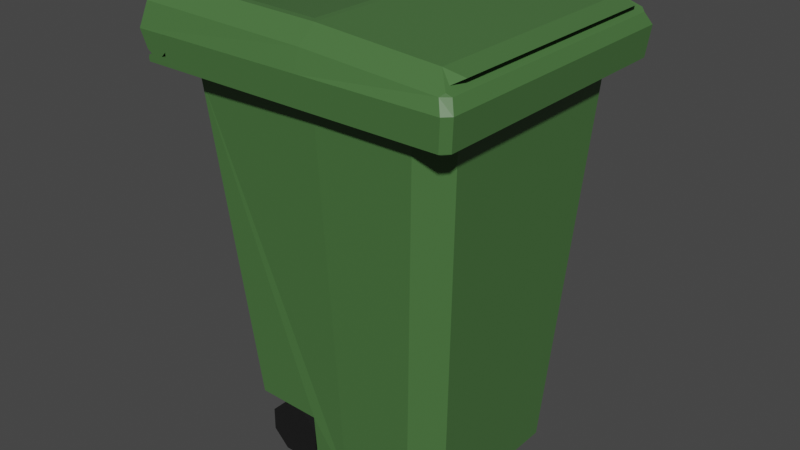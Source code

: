 # Source: Trash_can.blend  (saved by Blender 2.82.7; exported with 4.5.12 LTS)
import bpy
from mathutils import Matrix  # noqa: F401  (used for matrix-valued properties, if any)

bpy.ops.wm.read_factory_settings(use_empty=True)
scene = bpy.context.scene
scene.name = 'Scene'

# ---- collections
col_collection = bpy.data.collections.new('Collection'); scene.collection.children.link(col_collection)

# ---- materials (node trees are filled in below, after node groups)
mat_material = bpy.data.materials.new('Material')
mat_material.alpha_threshold = 0.0
mat_material.use_transparent_shadow = False
mat_material.line_color = (0.0, 0.0, 0.0, 1.0)
mat_material_050 = bpy.data.materials.new('Material.050')
mat_material_050.use_transparent_shadow = False

# ---- material node trees
mat_material.use_nodes = True; mat_material.node_tree.nodes.clear()
_N = mat_material.node_tree.nodes; _L = mat_material.node_tree.links
n0 = _N.new('ShaderNodeOutputMaterial'); n0.name = 'Material Output'; n0.location = (300, 300)
n1 = _N.new('ShaderNodeBsdfPrincipled'); n1.name = 'Principled BSDF'; n1.location = (10, 300)
n1.distribution = 'GGX'
n1.subsurface_method = 'BURLEY'
n1.inputs[0].default_value = (0.06794, 0.1679, 0.04968, 1.0)
n1.inputs[2].default_value = 0.4
n1.inputs[3].default_value = 1.45
n1.inputs[27].default_value = (0.0, 0.0, 0.0, 1.0)
n1.inputs[28].default_value = 1.0
_L.new(n1.outputs[0], n0.inputs[0])
n0.is_active_output = True
mat_material_050.use_nodes = True; mat_material_050.node_tree.nodes.clear()
_N = mat_material_050.node_tree.nodes; _L = mat_material_050.node_tree.links
n0 = _N.new('ShaderNodeOutputMaterial'); n0.name = 'Material Output'; n0.location = (300, 300)
n1 = _N.new('ShaderNodeBsdfPrincipled'); n1.name = 'Principled BSDF'; n1.location = (10, 300)
n1.distribution = 'GGX'
n1.subsurface_method = 'BURLEY'
n1.inputs[0].default_value = (0.009018, 0.009018, 0.009018, 1.0)
n1.inputs[3].default_value = 1.45
n1.inputs[27].default_value = (0.0, 0.0, 0.0, 1.0)
n1.inputs[28].default_value = 1.0
_L.new(n1.outputs[0], n0.inputs[0])
n0.is_active_output = True

# ---- world
world_world = bpy.data.worlds.new('World'); scene.world = world_world
world_world.use_nodes = True; world_world.node_tree.nodes.clear()
_N = world_world.node_tree.nodes; _L = world_world.node_tree.links
n0 = _N.new('ShaderNodeOutputWorld'); n0.name = 'World Output'; n0.location = (300, 300)
n1 = _N.new('ShaderNodeBackground'); n1.name = 'Background'; n1.location = (10, 300)
n1.inputs[0].default_value = (0.05088, 0.05088, 0.05088, 1.0)
_L.new(n1.outputs[0], n0.inputs[0])
n0.is_active_output = True
world_world.color = (0.05088, 0.05088, 0.05088)
world_world.use_sun_shadow = False
world_world.sun_shadow_jitter_overblur = 0.0

# ---- meshes
me_cube = bpy.data.meshes.new('Cube')
me_cube.from_pydata([(-0.4887, -0.4057, 1.278), (-0.1391, -0.286, 0.1983), (-0.01589, -0.4303, 1.296), (-0.01589, -0.3401, 0.0), (-0.02219, -0.3874, 1.42), (0.4021, 9.398e-09, 1.296), (0.3148, 9.398e-09, 0.0), (0.4802, 9.398e-09, 1.42), (-0.4887, 9.398e-09, 1.278), (-0.3466, 9.398e-09, 0.04265), (-0.01589, 9.398e-09, 0.0), (-0.01709, -0.4862, 1.32), (-0.5915, 9.398e-09, 1.42), (-0.6148, -0.4862, 1.32), (0.3205, -0.4303, 1.296), (0.4021, -0.3487, 1.296), (0.3148, -0.2585, 0.0), (0.2331, -0.3401, 0.0), (0.4691, 9.658e-09, 1.32), (-0.5796, 9.658e-09, 1.32), (-0.1391, -0.3401, 0.0), (-0.3676, -0.3498, 0.1983), (-0.1391, -0.3539, 0.1983), (-0.3466, -0.2648, 0.04265), (-0.3674, -0.2779, 0.1983), (-0.1391, -0.2765, 0.0), (-0.2074, -0.279, 0.1819), (-0.2074, -0.3377, 0.1819), (-0.1526, -0.279, 0.1265), (-0.1526, -0.3377, 0.1265), (-0.1531, -0.279, 0.04865), (-0.1531, -0.3377, 0.04865), (-0.2084, -0.279, -0.006112), (-0.2084, -0.3377, -0.006112), (-0.2863, -0.279, -0.005687), (-0.2863, -0.3377, -0.005687), (-0.3411, -0.279, 0.04968), (-0.3411, -0.3377, 0.04968), (-0.3406, -0.279, 0.1275), (-0.3406, -0.3377, 0.1275), (-0.2853, -0.279, 0.1823), (-0.2853, -0.3377, 0.1823), (0.3344, -0.3874, 1.42), (0.4691, -0.4635, 1.32), (0.4464, -0.4862, 1.32), (0.449, -0.4787, 1.316), (0.4597, -0.4669, 1.316), (-0.6148, -0.3902, 1.32), (-0.4237, -0.3874, 1.42), (-0.5796, -0.382, 1.32), (-0.5367, -0.489, 1.348), (-0.5825, -0.3818, 1.344), (-0.5327, -0.4961, 1.42), (-0.01589, -0.4961, 1.42), (0.4802, -0.4734, 1.42), (0.4575, -0.4961, 1.42), (-0.5915, -0.3809, 1.42), (0.3359, 0.0, 1.42), (-0.4416, 0.0, 1.42), (0.2248, 0.0, 0.3419), (-0.325, 0.0, 0.3419), (0.2238, -0.2776, 0.3419), (-0.3124, -0.2776, 0.3418), (-0.02841, -0.2776, 0.3419), (-0.6107, -0.4887, 1.344), (-0.6162, -0.4874, 1.331), (-0.6161, -0.3902, 1.33), (-0.6106, -0.3876, 1.343)], [], [(10, 6, 16, 17, 3), (6, 5, 15, 16), (45, 44, 11, 2, 14), (10, 3, 20, 25, 23, 9), (9, 23, 24, 21, 0, 8), (25, 20, 22, 1), (14, 15, 46, 45), (43, 46, 15, 5, 18), (11, 13, 0, 2), (50, 51, 67, 64), (55, 53, 11, 44), (14, 17, 16, 15), (17, 14, 2, 3), (21, 22, 20, 3, 2, 0), (22, 21, 24, 1), (24, 23, 25, 1), (26, 27, 29, 28), (28, 29, 31, 30), (30, 31, 33, 32), (32, 33, 35, 34), (34, 35, 37, 36), (36, 37, 39, 38), (29, 27, 41, 39, 37, 35, 33, 31), (38, 39, 41, 40), (40, 41, 27, 26), (26, 28, 30, 32, 34, 36, 38, 40), (43, 44, 45, 46), (55, 44, 43, 54), (7, 54, 43, 18), (0, 49, 8), (0, 13, 47), (0, 47, 49), (49, 51, 56, 12, 19), (49, 19, 8), (53, 52, 50, 64, 65, 13, 11), (47, 66, 67, 51, 49), (56, 51, 50, 52), (4, 42, 61, 63), (4, 48, 52, 53), (42, 55, 54), (57, 42, 54, 7), (42, 4, 53, 55), (48, 58, 12, 56), (48, 56, 52), (62, 63, 61, 59, 60), (48, 4, 63, 62), (58, 48, 62, 60), (42, 57, 59, 61), (64, 67, 66, 65), (65, 66, 47, 13)])
me_cube.polygons.foreach_set('material_index', [0, 0, 0, 0, 0, 0, 0, 0, 0, 0, 0, 0, 0, 0, 0, 0, 1, 1, 1, 1, 1, 1, 1, 1, 1, 1, 0, 0, 0, 0, 0, 0, 0, 0, 0, 0, 0, 0, 0, 0, 0, 0, 0, 0, 0, 0, 0, 0, 0, 0])
_uv = me_cube.uv_layers.new(name='UVMap')
_uv.uv.foreach_set('vector', [0.25, 0.625, 0.375, 0.625, 0.375, 0.72, 0.3441, 0.75, 0.25, 0.75, 0.375, 0.625, 0.625, 0.625, 0.625, 0.7263, 0.375, 0.72, 0.625, 0.7533, 0.625, 0.7558, 0.625, 0.875, 0.625, 0.875, 0.625, 0.7744, 0.25, 0.625, 0.25, 0.75, 0.298, 0.75, 0.2966, 0.7266, 0.375, 0.7223, 0.375, 0.625, 0.375, 0.625, 0.375, 0.7223, 0.4117, 0.722, 0.412, 0.75, 0.625, 0.75, 0.625, 0.625, 0.2966, 0.7266, 0.298, 0.75, 0.4135, 0.8212, 0.355, 0.7739, 0.625, 0.7744, 0.625, 0.7263, 0.625, 0.7467, 0.625, 0.7533, 0.625, 0.7442, 0.625, 0.7467, 0.625, 0.7263, 0.625, 0.625, 0.625, 0.625, 0.625, 0.875, 0.625, 0.75, 0.625, 0.75, 0.625, 0.875, 0.625, 0.7679, 0.625, 0.7225, 0.625, 0.724, 0.625, 0.7526, 0.625, 0.7557, 0.625, 0.875, 0.625, 0.875, 0.625, 0.7558, 0.625, 0.7744, 0.375, 0.7809, 0.375, 0.72, 0.625, 0.7263, 0.375, 0.7809, 0.625, 0.7744, 0.625, 0.875, 0.375, 0.875, 0.412, 0.75, 0.4135, 0.8212, 0.375, 0.827, 0.375, 0.875, 0.625, 0.875, 0.625, 0.75, 0.4135, 0.8212, 0.412, 0.75, 0.4117, 0.722, 0.4126, 0.7716, 0.4117, 0.722, 0.375, 0.7223, 0.2966, 0.7266, 0.355, 0.7739, 1.0, 0.5, 1.0, 1.0, 0.875, 1.0, 0.875, 0.5, 0.875, 0.5, 0.875, 1.0, 0.75, 1.0, 0.75, 0.5, 0.75, 0.5, 0.75, 1.0, 0.625, 1.0, 0.625, 0.5, 0.625, 0.5, 0.625, 1.0, 0.5, 1.0, 0.5, 0.5, 0.5, 0.5, 0.5, 1.0, 0.375, 1.0, 0.375, 0.5, 0.375, 0.5, 0.375, 1.0, 0.25, 1.0, 0.25, 0.5, 0.4197, 0.4197, 0.25, 0.49, 0.08029, 0.4197, 0.01, 0.25, 0.08029, 0.08029, 0.25, 0.01, 0.4197, 0.08029, 0.49, 0.25, 0.25, 0.5, 0.25, 1.0, 0.125, 1.0, 0.125, 0.5, 0.125, 0.5, 0.125, 1.0, 0.0, 1.0, 0.0, 0.5, 0.75, 0.49, 0.9197, 0.4197, 0.99, 0.25, 0.9197, 0.08029, 0.75, 0.01, 0.5803, 0.08029, 0.51, 0.25, 0.5803, 0.4197, 0.625, 0.7442, 0.625, 0.7501, 0.625, 0.7533, 0.625, 0.7467, 0.625, 0.7557, 0.625, 0.7558, 0.625, 0.7442, 0.625, 0.7443, 0.625, 0.625, 0.625, 0.7443, 0.625, 0.7442, 0.625, 0.625, 0.625, 0.75, 0.625, 0.7231, 0.625, 0.625, 0.625, 0.75, 0.625, 0.75, 0.625, 0.7252, 0.625, 0.75, 0.625, 0.7252, 0.625, 0.7231, 0.625, 0.7231, 0.625, 0.7225, 0.625, 0.7205, 0.625, 0.625, 0.625, 0.625, 0.625, 0.7231, 0.625, 0.625, 0.625, 0.625, 0.625, 0.875, 0.625, 0.7702, 0.625, 0.7679, 0.625, 0.7526, 0.625, 0.75, 0.625, 0.75, 0.625, 0.875, 0.625, 0.7252, 0.625, 0.7249, 0.625, 0.724, 0.625, 0.7225, 0.625, 0.7231, 0.625, 0.7205, 0.625, 0.7225, 0.625, 0.7679, 0.625, 0.7702, 0.625, 0.8498, 0.625, 0.7484, 0.625, 0.7484, 0.625, 0.8498, 0.625, 0.8498, 0.625, 0.7621, 0.625, 0.7702, 0.625, 0.875, 0.625, 0.7484, 0.625, 0.7557, 0.625, 0.7443, 0.625, 0.6342, 0.625, 0.7464, 0.625, 0.7443, 0.625, 0.625, 0.625, 0.7484, 0.625, 0.8498, 0.625, 0.875, 0.625, 0.7557, 0.625, 0.7235, 0.625, 0.6342, 0.625, 0.625, 0.625, 0.7205, 0.625, 0.7235, 0.625, 0.7205, 0.625, 0.7702, 0.625, 0.7621, 0.625, 0.8498, 0.625, 0.7464, 0.625, 0.6342, 0.625, 0.6342, 0.625, 0.7621, 0.625, 0.8498, 0.625, 0.8498, 0.625, 0.7621, 0.625, 0.6342, 0.625, 0.7235, 0.625, 0.7235, 0.625, 0.6342, 0.625, 0.7464, 0.625, 0.6342, 0.625, 0.6342, 0.625, 0.7464, 0.625, 0.7526, 0.625, 0.724, 0.625, 0.7249, 0.625, 0.75, 0.625, 0.75, 0.625, 0.7249, 0.625, 0.7252, 0.625, 0.75])
me_cube.materials.append(mat_material)
me_cube.materials.append(mat_material_050)
me_cube.use_remesh_preserve_volume = False
me_cube.use_remesh_preserve_attributes = False
me_cube.use_mirror_vertex_groups = False
me_cube.update()
me_cube_094 = bpy.data.meshes.new('Cube.094')
me_cube_094.from_pydata([(1.015, -0.4357, 0.09313), (1.038, -0.3981, 0.1064), (-0.05449, -0.4961, 0.03627), (0.562, -0.3963, 0.07213), (-0.03454, -0.3902, 0.09137), (0.562, -0.4762, 0.1038), (-0.004872, -0.4125, 0.167), (0.5397, -0.3902, 0.1542), (0.562, -0.4125, 0.1537), (-0.03454, -0.4762, 0.1172), (-0.009921, -0.3902, 0.167), (0.02128, -0.3935, 0.156), (0.04528, -0.3935, 0.132), (0.02128, -0.3935, 0.108), (-0.002715, -0.3935, 0.132), (0.9745, -0.4125, 0.1247), (0.9583, -0.3963, 0.07213), (1.015, -0.4762, 0.07626), (1.038, -0.4534, 0.07484), (1.025, -0.4628, 0.08533), (-0.05449, -0.3902, 0.03627), (0.006294, -0.382, 0.09137), (0.08622, -0.3569, 0.07213), (0.1063, -0.3963, 0.07213), (1.058, 0.0, 0.03627), (1.038, 0.0, 0.07484), (0.9745, 0.0, 0.1247), (-0.01366, 0.0, 0.03627), (0.006294, 0.0, 0.09137), (0.562, 0.0, 0.1537), (0.5397, 0.0, 0.1542), (0.02128, 0.0, 0.156), (0.04528, 0.0, 0.132), (0.02128, 0.0, 0.108), (-0.002715, 0.0, 0.132), (1.015, 0.0, 0.09313), (1.038, 0.0, 0.1064), (-0.03588, -0.4903, -0.02223), (-0.01681, -0.4887, -0.03866), (0.02233, -0.4889, -0.03647), (0.04212, -0.4907, -0.0183), (-0.01681, -0.386, -0.04011), (-0.03574, -0.3902, -0.02339), (-0.006628, -0.3816, -0.02252), (1.058, -0.4734, 0.03627), (1.035, -0.4961, 0.03627), (0.562, -0.4961, 0.03627), (0.9583, 0.0, 0.07213), (-0.01366, -0.3809, 0.03627), (0.08622, 0.0, 0.07213), (0.04519, -0.4961, 0.03627)], [], [(0, 35, 36, 1), (44, 24, 25, 18), (26, 29, 8, 15), (0, 15, 19), (7, 4, 10), (2, 9, 4, 20), (46, 45, 17, 5), (5, 8, 6, 9), (35, 0, 19, 18, 25), (48, 50, 40, 43), (30, 7, 8, 29), (7, 10, 6, 8), (10, 4, 9, 6), (30, 28, 21), (31, 11, 12, 32), (32, 12, 13, 33), (33, 13, 14, 34), (34, 14, 11, 31), (5, 17, 19, 15, 8), (1, 36, 26, 15), (0, 1, 15), (17, 18, 19), (44, 18, 17, 45), (20, 4, 21, 48), (48, 21, 28, 27), (21, 4, 7), (7, 30, 21), (39, 38, 41), (46, 5, 9, 2, 50), (2, 20, 42, 37), (43, 41, 42, 20, 48), (37, 42, 41, 38), (39, 41, 43, 40), (37, 38, 39, 40, 50, 2), (16, 3, 23, 22, 49, 47), (16, 44, 45), (16, 47, 24, 44), (3, 16, 45, 46), (49, 22, 48, 27), (23, 3, 46, 50), (22, 23, 50, 48)])
me_cube_094.polygons.foreach_set('material_index', [0, 0, 0, 0, 0, 0, 0, 0, 0, 0, 0, 0, 0, 0, 1, 1, 1, 1, 0, 0, 0, 0, 0, 0, 0, 0, 0, 0, 0, 0, 0, 0, 0, 0, 0, 0, 0, 0, 0, 0, 0])
_uv = me_cube_094.uv_layers.new(name='UVMap')
_uv.uv.foreach_set('vector', [0.625, 0.7398, 0.625, 0.6333, 0.625, 0.6335, 0.625, 0.7396, 0.625, 0.7443, 0.625, 0.625, 0.625, 0.625, 0.625, 0.744, 0.625, 0.625, 0.75, 0.625, 0.75, 0.75, 0.625, 0.75, 0.625, 0.7398, 0.625, 0.75, 0.625, 0.7456, 0.685, 0.7422, 0.625, 0.7411, 0.625, 0.7405, 0.625, 0.75, 0.625, 0.75, 0.625, 0.6875, 0.625, 0.7229, 0.625, 0.875, 0.625, 0.7557, 0.625, 0.7561, 0.625, 0.875, 0.625, 0.875, 0.625, 0.875, 0.625, 0.75, 0.625, 0.75, 0.625, 0.6333, 0.625, 0.7398, 0.625, 0.7456, 0.625, 0.744, 0.625, 0.625, 0.625, 0.7205, 0.625, 0.7702, 0.625, 0.7685, 0.625, 0.722, 0.7451, 0.6318, 0.7451, 0.7432, 0.75, 0.75, 0.75, 0.625, 0.7451, 0.7432, 0.625, 0.7405, 0.625, 0.75, 0.75, 0.75, 0.625, 0.7405, 0.625, 0.7411, 0.625, 0.75, 0.625, 0.75, 0.7151, 0.687, 0.625, 0.6312, 0.625, 0.7388, 1.0, 0.5, 1.0, 1.0, 0.75, 1.0, 0.75, 0.5, 0.75, 0.5, 0.75, 1.0, 0.5, 1.0, 0.5, 0.5, 0.5, 0.5, 0.5, 1.0, 0.25, 1.0, 0.25, 0.5, 0.25, 0.5, 0.25, 1.0, 0.0, 1.0, 0.0, 0.5, 0.625, 0.875, 0.625, 0.7561, 0.625, 0.75, 0.625, 0.75, 0.625, 0.875, 0.625, 0.7396, 0.625, 0.6335, 0.625, 0.625, 0.625, 0.75, 0.625, 0.7398, 0.625, 0.7396, 0.625, 0.75, 0.625, 0.7561, 0.625, 0.7491, 0.625, 0.75, 0.625, 0.7443, 0.625, 0.744, 0.625, 0.7561, 0.625, 0.7557, 0.625, 0.7229, 0.625, 0.6875, 0.625, 0.6862, 0.625, 0.7205, 0.625, 0.7205, 0.625, 0.6862, 0.625, 0.625, 0.625, 0.625, 0.625, 0.7388, 0.625, 0.7411, 0.685, 0.7422, 0.685, 0.7422, 0.7151, 0.687, 0.625, 0.7388, 0.625, 0.764, 0.625, 0.7536, 0.625, 0.7234, 0.625, 0.875, 0.625, 0.875, 0.625, 0.75, 0.625, 0.75, 0.625, 0.7702, 0.625, 0.75, 0.625, 0.7229, 0.625, 0.7242, 0.625, 0.75, 0.625, 0.722, 0.625, 0.7237, 0.625, 0.7242, 0.625, 0.7229, 0.625, 0.7205, 0.625, 0.75, 0.625, 0.7242, 0.625, 0.7237, 0.625, 0.7536, 0.625, 0.764, 0.625, 0.7234, 0.625, 0.722, 0.625, 0.7685, 0.625, 0.75, 0.625, 0.7536, 0.625, 0.764, 0.625, 0.7685, 0.625, 0.7702, 0.625, 0.75, 0.625, 0.7338, 0.625, 0.8033, 0.625, 0.7451, 0.625, 0.7289, 0.625, 0.6547, 0.625, 0.6548, 0.625, 0.7516, 0.625, 0.7443, 0.625, 0.7557, 0.625, 0.7516, 0.625, 0.6548, 0.625, 0.625, 0.625, 0.7443, 0.625, 0.8033, 0.625, 0.7338, 0.625, 0.7557, 0.625, 0.875, 0.625, 0.6547, 0.625, 0.7289, 0.625, 0.7205, 0.625, 0.625, 0.625, 0.7451, 0.625, 0.8033, 0.625, 0.875, 0.625, 0.7702, 0.625, 0.7289, 0.625, 0.7451, 0.625, 0.7702, 0.625, 0.7205])
me_cube_094.materials.append(mat_material)
me_cube_094.materials.append(mat_material_050)
me_cube_094.use_remesh_preserve_volume = False
me_cube_094.use_remesh_preserve_attributes = False
me_cube_094.use_mirror_vertex_groups = False
me_cube_094.update()

# ---- objects
ob_x = bpy.data.objects.new('Бак', me_cube)
ob_x_1 = bpy.data.objects.new('Крышка', me_cube_094)

# ---- transforms, parenting, visibility, modifiers, constraints
ob_x.location = (0.0, 0.0, 0.0)
ob_x.lock_rotations_4d = False
ob_x.empty_display_type = 'ARROWS'
ob_x.lineart.crease_threshold = 0.0
_m = ob_x.modifiers.new('Mirror', 'MIRROR')
_m.use_axis = (False, True, False)
ob_x_1.location = (-0.5779, 0.0, 1.383)
ob_x_1.lock_rotations_4d = False
ob_x_1.empty_display_type = 'ARROWS'
ob_x_1.lineart.crease_threshold = 0.0
_m = ob_x_1.modifiers.new('Mirror', 'MIRROR')
_m.use_axis = (False, True, False)

# ---- collection membership
col_collection.objects.link(ob_x)
col_collection.objects.link(ob_x_1)

# ---- scene / render settings (as saved in the file)
scene.frame_start = 1; scene.frame_end = 250; scene.frame_set(1)
scene.render.engine = 'BLENDER_EEVEE_NEXT'
scene.cycles.use_denoising = False
scene.cycles.samples = 128
scene.cycles.sampling_pattern = 'TABULATED_SOBOL'
scene.cycles.use_adaptive_sampling = False
scene.cycles.use_light_tree = False
scene.view_settings.view_transform = 'Filmic'
bpy.context.view_layer.update()

# ---- added for rendering (the .blend has no active camera and no usable light): camera, sun
cam_auto = bpy.data.cameras.new('AutoCamera')
cam_auto.lens = 50.0
cam_auto.sensor_width = 36.0
cam_auto.clip_end = 1000.0
ob_auto_camera = bpy.data.objects.new('AutoCamera', cam_auto)
scene.collection.objects.link(ob_auto_camera)
ob_auto_camera.location = (1.91801, -2.39289, 2.36737)
ob_auto_camera.rotation_euler = (1.09748, -7.21219e-08, 0.694738)
scene.camera = ob_auto_camera
light_auto_sun = bpy.data.lights.new('AutoSun', 'SUN')
light_auto_sun.energy = 3.0
light_auto_sun.angle = 0.0523599
ob_auto_sun = bpy.data.objects.new('AutoSun', light_auto_sun)
scene.collection.objects.link(ob_auto_sun)
ob_auto_sun.rotation_euler = (0.872665, 0.174533, 0.523599)
bpy.context.view_layer.update()
